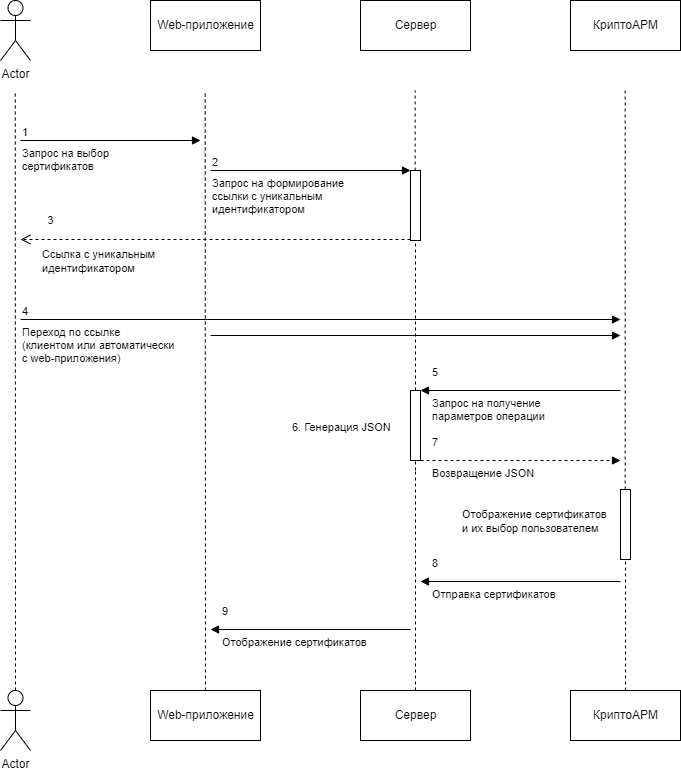

The diagram above was exported from draw.io. Its source (the exported page's mxGraphModel, read from the mxfile embedded in the PNG):
<mxGraphModel dx="930" dy="455" grid="1" gridSize="10" guides="1" tooltips="1" connect="1" arrows="1" fold="1" page="1" pageScale="1" pageWidth="850" pageHeight="1100" math="0" shadow="0">
  <root>
    <mxCell id="0" />
    <mxCell id="1" parent="0" />
    <mxCell id="2" value="Actor" style="shape=umlActor;verticalLabelPosition=bottom;verticalAlign=top;html=1;" parent="1" vertex="1">
      <mxGeometry x="70" y="40" width="30" height="60" as="geometry" />
    </mxCell>
    <mxCell id="3" value="Web-приложение" style="html=1;" parent="1" vertex="1">
      <mxGeometry x="220" y="40" width="110" height="50" as="geometry" />
    </mxCell>
    <mxCell id="4" value="Сервер" style="html=1;" parent="1" vertex="1">
      <mxGeometry x="430" y="40" width="110" height="50" as="geometry" />
    </mxCell>
    <mxCell id="5" value="КриптоАРМ" style="html=1;" parent="1" vertex="1">
      <mxGeometry x="640" y="40" width="110" height="50" as="geometry" />
    </mxCell>
    <mxCell id="6" value="" style="endArrow=none;dashed=1;html=1;" parent="1" edge="1">
      <mxGeometry width="50" height="50" relative="1" as="geometry">
        <mxPoint x="85" y="730" as="sourcePoint" />
        <mxPoint x="84.76" y="130" as="targetPoint" />
      </mxGeometry>
    </mxCell>
    <mxCell id="7" value="" style="endArrow=none;dashed=1;html=1;" parent="1" edge="1">
      <mxGeometry width="50" height="50" relative="1" as="geometry">
        <mxPoint x="275" y="730" as="sourcePoint" />
        <mxPoint x="274.65999999999997" y="130" as="targetPoint" />
      </mxGeometry>
    </mxCell>
    <mxCell id="8" value="" style="endArrow=none;dashed=1;html=1;startArrow=none;" parent="1" source="17" edge="1">
      <mxGeometry width="50" height="50" relative="1" as="geometry">
        <mxPoint x="484.65999999999985" y="770" as="sourcePoint" />
        <mxPoint x="484.65999999999985" y="130" as="targetPoint" />
      </mxGeometry>
    </mxCell>
    <mxCell id="9" value="" style="endArrow=none;dashed=1;html=1;startArrow=none;" parent="1" source="37" edge="1">
      <mxGeometry width="50" height="50" relative="1" as="geometry">
        <mxPoint x="695" y="950" as="sourcePoint" />
        <mxPoint x="694.6599999999999" y="130" as="targetPoint" />
      </mxGeometry>
    </mxCell>
    <mxCell id="10" value="Переход по ссылке &lt;br&gt;(клиентом или автоматически&lt;br&gt;с web-приложения)" style="endArrow=block;endFill=1;html=1;edgeStyle=orthogonalEdgeStyle;align=left;verticalAlign=top;" parent="1" edge="1">
      <mxGeometry x="-1" relative="1" as="geometry">
        <mxPoint x="90" y="359" as="sourcePoint" />
        <mxPoint x="690" y="359" as="targetPoint" />
        <mxPoint as="offset" />
      </mxGeometry>
    </mxCell>
    <mxCell id="11" value="4" style="edgeLabel;resizable=0;html=1;align=left;verticalAlign=bottom;" parent="10" connectable="0" vertex="1">
      <mxGeometry x="-1" relative="1" as="geometry" />
    </mxCell>
    <mxCell id="15" value="Запрос на формирование&lt;br&gt;ссылки с уникальным&lt;br&gt;идентификатором" style="endArrow=block;endFill=1;html=1;edgeStyle=orthogonalEdgeStyle;align=left;verticalAlign=top;" parent="1" edge="1">
      <mxGeometry x="-1" relative="1" as="geometry">
        <mxPoint x="280" y="210" as="sourcePoint" />
        <mxPoint x="480" y="210" as="targetPoint" />
        <mxPoint as="offset" />
      </mxGeometry>
    </mxCell>
    <mxCell id="16" value="2" style="edgeLabel;resizable=0;html=1;align=left;verticalAlign=bottom;" parent="15" connectable="0" vertex="1">
      <mxGeometry x="-1" relative="1" as="geometry" />
    </mxCell>
    <mxCell id="18" value="" style="endArrow=none;dashed=1;html=1;startArrow=none;" parent="1" source="30" target="17" edge="1">
      <mxGeometry width="50" height="50" relative="1" as="geometry">
        <mxPoint x="485" y="510" as="sourcePoint" />
        <mxPoint x="484.65999999999985" y="130" as="targetPoint" />
      </mxGeometry>
    </mxCell>
    <mxCell id="17" value="" style="html=1;points=[];perimeter=orthogonalPerimeter;" parent="1" vertex="1">
      <mxGeometry x="480" y="210" width="10" height="70" as="geometry" />
    </mxCell>
    <mxCell id="19" value="3" style="html=1;verticalAlign=bottom;endArrow=open;dashed=1;endSize=8;" parent="1" edge="1">
      <mxGeometry x="0.8462" y="-10" relative="1" as="geometry">
        <mxPoint x="480" y="279" as="sourcePoint" />
        <mxPoint x="90" y="279" as="targetPoint" />
        <mxPoint as="offset" />
      </mxGeometry>
    </mxCell>
    <mxCell id="21" value="&lt;span style=&quot;font-size: 11px; background-color: rgb(255, 255, 255);&quot;&gt;Ссылка с уникальным идентификатором&lt;/span&gt;" style="text;whiteSpace=wrap;html=1;" parent="1" vertex="1">
      <mxGeometry x="110" y="280" width="130" height="40" as="geometry" />
    </mxCell>
    <mxCell id="22" value="Запрос на выбор&lt;br&gt;сертификатов" style="endArrow=block;endFill=1;html=1;edgeStyle=orthogonalEdgeStyle;align=left;verticalAlign=top;" parent="1" edge="1">
      <mxGeometry x="-1" relative="1" as="geometry">
        <mxPoint x="90" y="180" as="sourcePoint" />
        <mxPoint x="270" y="180" as="targetPoint" />
        <mxPoint as="offset" />
      </mxGeometry>
    </mxCell>
    <mxCell id="23" value="1" style="edgeLabel;resizable=0;html=1;align=left;verticalAlign=bottom;" parent="22" connectable="0" vertex="1">
      <mxGeometry x="-1" relative="1" as="geometry" />
    </mxCell>
    <mxCell id="24" value="" style="endArrow=block;endFill=1;html=1;edgeStyle=orthogonalEdgeStyle;align=left;verticalAlign=top;" parent="1" edge="1">
      <mxGeometry x="-1" relative="1" as="geometry">
        <mxPoint x="280" y="375" as="sourcePoint" />
        <mxPoint x="690" y="375" as="targetPoint" />
        <mxPoint as="offset" />
      </mxGeometry>
    </mxCell>
    <mxCell id="26" value="Запрос на получение&lt;br&gt;параметров операции" style="endArrow=block;endFill=1;html=1;edgeStyle=orthogonalEdgeStyle;align=left;verticalAlign=top;" parent="1" edge="1">
      <mxGeometry x="0.9" relative="1" as="geometry">
        <mxPoint x="690" y="430" as="sourcePoint" />
        <mxPoint x="490" y="430" as="targetPoint" />
        <mxPoint as="offset" />
      </mxGeometry>
    </mxCell>
    <mxCell id="27" value="5" style="edgeLabel;resizable=0;html=1;align=left;verticalAlign=bottom;" parent="26" connectable="0" vertex="1">
      <mxGeometry x="-1" relative="1" as="geometry">
        <mxPoint x="-190" y="-10" as="offset" />
      </mxGeometry>
    </mxCell>
    <mxCell id="29" value="" style="endArrow=none;dashed=1;html=1;" parent="1" edge="1">
      <mxGeometry width="50" height="50" relative="1" as="geometry">
        <mxPoint x="485" y="730" as="sourcePoint" />
        <mxPoint x="485" y="510" as="targetPoint" />
      </mxGeometry>
    </mxCell>
    <mxCell id="31" value="" style="endArrow=none;dashed=1;html=1;startArrow=none;" parent="1" target="30" edge="1">
      <mxGeometry width="50" height="50" relative="1" as="geometry">
        <mxPoint x="485" y="510" as="sourcePoint" />
        <mxPoint x="485" y="280" as="targetPoint" />
      </mxGeometry>
    </mxCell>
    <mxCell id="30" value="" style="html=1;points=[];perimeter=orthogonalPerimeter;" parent="1" vertex="1">
      <mxGeometry x="480" y="430" width="10" height="70" as="geometry" />
    </mxCell>
    <mxCell id="32" value="&lt;span style=&quot;font-size: 11px; background-color: rgb(255, 255, 255);&quot;&gt;6. Генерация JSON&lt;/span&gt;" style="text;whiteSpace=wrap;html=1;" parent="1" vertex="1">
      <mxGeometry x="360" y="452.5" width="110" height="25" as="geometry" />
    </mxCell>
    <mxCell id="33" value="Возвращение JSON" style="endArrow=block;endFill=1;html=1;edgeStyle=orthogonalEdgeStyle;align=left;verticalAlign=top;dashed=1;" parent="1" edge="1">
      <mxGeometry x="-0.9" relative="1" as="geometry">
        <mxPoint x="490" y="500" as="sourcePoint" />
        <mxPoint x="690" y="500" as="targetPoint" />
        <mxPoint as="offset" />
      </mxGeometry>
    </mxCell>
    <mxCell id="34" value="7" style="edgeLabel;resizable=0;html=1;align=left;verticalAlign=bottom;" parent="33" connectable="0" vertex="1">
      <mxGeometry x="-1" relative="1" as="geometry">
        <mxPoint x="10" y="-10" as="offset" />
      </mxGeometry>
    </mxCell>
    <mxCell id="40" value="&lt;span style=&quot;font-size: 11px; background-color: rgb(255, 255, 255);&quot;&gt;Отображение сертификатов и их выбор пользователем&lt;/span&gt;" style="text;whiteSpace=wrap;html=1;" parent="1" vertex="1">
      <mxGeometry x="530" y="540" width="150" height="40" as="geometry" />
    </mxCell>
    <mxCell id="49" value="Отправка сертификатов" style="endArrow=block;endFill=1;html=1;edgeStyle=orthogonalEdgeStyle;align=left;verticalAlign=top;" parent="1" edge="1">
      <mxGeometry x="0.9" relative="1" as="geometry">
        <mxPoint x="690" y="621" as="sourcePoint" />
        <mxPoint x="490" y="621" as="targetPoint" />
        <mxPoint as="offset" />
      </mxGeometry>
    </mxCell>
    <mxCell id="50" value="8" style="edgeLabel;resizable=0;html=1;align=left;verticalAlign=bottom;" parent="49" connectable="0" vertex="1">
      <mxGeometry x="-1" relative="1" as="geometry">
        <mxPoint x="-190" y="-10" as="offset" />
      </mxGeometry>
    </mxCell>
    <mxCell id="51" value="Отображение сертификатов" style="endArrow=block;endFill=1;html=1;edgeStyle=orthogonalEdgeStyle;align=left;verticalAlign=top;" parent="1" edge="1">
      <mxGeometry x="0.9" relative="1" as="geometry">
        <mxPoint x="480" y="669" as="sourcePoint" />
        <mxPoint x="280" y="669" as="targetPoint" />
        <mxPoint as="offset" />
      </mxGeometry>
    </mxCell>
    <mxCell id="52" value="9" style="edgeLabel;resizable=0;html=1;align=left;verticalAlign=bottom;" parent="51" connectable="0" vertex="1">
      <mxGeometry x="-1" relative="1" as="geometry">
        <mxPoint x="-190" y="-10" as="offset" />
      </mxGeometry>
    </mxCell>
    <mxCell id="53" value="Actor" style="shape=umlActor;verticalLabelPosition=bottom;verticalAlign=top;html=1;" parent="1" vertex="1">
      <mxGeometry x="70" y="730" width="30" height="60" as="geometry" />
    </mxCell>
    <mxCell id="54" value="Web-приложение" style="html=1;" parent="1" vertex="1">
      <mxGeometry x="220" y="730" width="110" height="50" as="geometry" />
    </mxCell>
    <mxCell id="55" value="Сервер" style="html=1;" parent="1" vertex="1">
      <mxGeometry x="430" y="730" width="110" height="50" as="geometry" />
    </mxCell>
    <mxCell id="56" value="КриптоАРМ" style="html=1;" parent="1" vertex="1">
      <mxGeometry x="640" y="730" width="110" height="50" as="geometry" />
    </mxCell>
    <mxCell id="57" value="" style="endArrow=none;dashed=1;html=1;startArrow=none;" parent="1" target="37" edge="1">
      <mxGeometry width="50" height="50" relative="1" as="geometry">
        <mxPoint x="695" y="730" as="sourcePoint" />
        <mxPoint x="694.6599999999999" y="130" as="targetPoint" />
      </mxGeometry>
    </mxCell>
    <mxCell id="37" value="" style="html=1;points=[];perimeter=orthogonalPerimeter;" parent="1" vertex="1">
      <mxGeometry x="690" y="529" width="10" height="70" as="geometry" />
    </mxCell>
  </root>
</mxGraphModel>